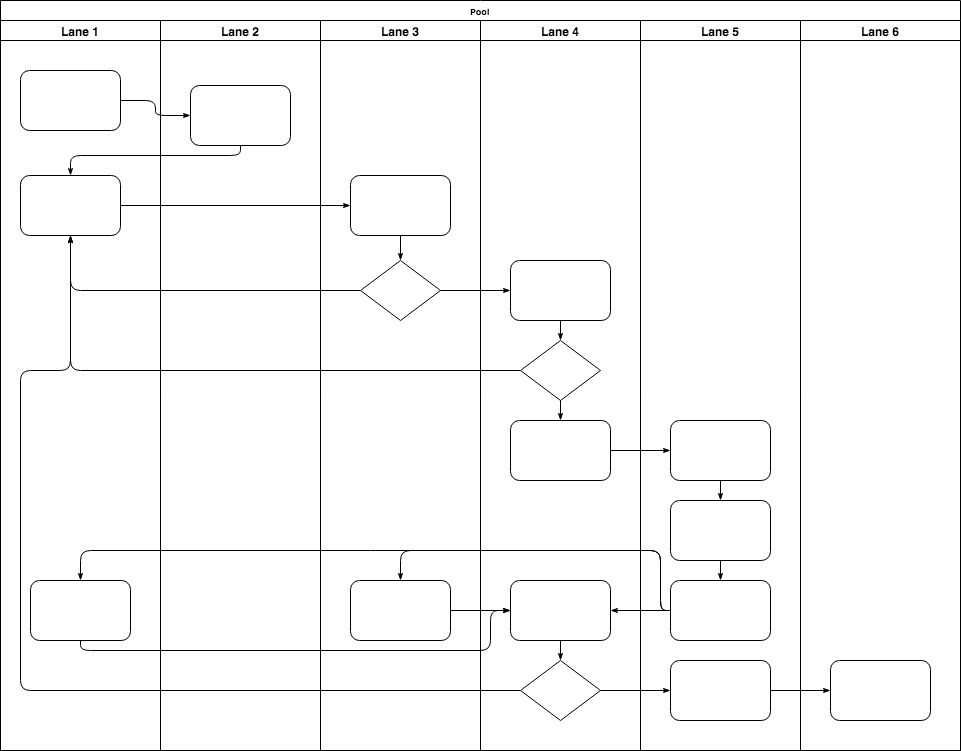

The diagram above was exported from draw.io. Its source (the exported page's mxGraphModel, read from the mxfile embedded in the PNG):
<mxGraphModel dx="1430" dy="885" grid="1" gridSize="10" guides="1" tooltips="1" connect="1" arrows="1" fold="1" page="1" pageScale="1" pageWidth="1100" pageHeight="850" background="#ffffff" math="0" shadow="0">
  <root>
    <mxCell id="0" />
    <mxCell id="1" parent="0" />
    <mxCell id="77e6c97f196da883-1" value="Pool" style="swimlane;html=1;childLayout=stackLayout;startSize=20;rounded=0;shadow=0;labelBackgroundColor=none;strokeColor=#000000;strokeWidth=1;fillColor=#ffffff;fontFamily=Verdana;fontSize=8;fontColor=#000000;align=center;" parent="1" vertex="1">
      <mxGeometry x="70" y="40" width="960" height="750" as="geometry" />
    </mxCell>
    <mxCell id="77e6c97f196da883-2" value="Lane 1" style="swimlane;html=1;startSize=20;" parent="77e6c97f196da883-1" vertex="1">
      <mxGeometry y="20" width="160" height="730" as="geometry" />
    </mxCell>
    <mxCell id="77e6c97f196da883-8" value="" style="rounded=1;whiteSpace=wrap;html=1;shadow=0;labelBackgroundColor=none;strokeColor=#000000;strokeWidth=1;fillColor=#ffffff;fontFamily=Verdana;fontSize=8;fontColor=#000000;align=center;" parent="77e6c97f196da883-2" vertex="1">
      <mxGeometry x="20" y="50" width="100" height="60" as="geometry" />
    </mxCell>
    <mxCell id="77e6c97f196da883-9" value="" style="rounded=1;whiteSpace=wrap;html=1;shadow=0;labelBackgroundColor=none;strokeColor=#000000;strokeWidth=1;fillColor=#ffffff;fontFamily=Verdana;fontSize=8;fontColor=#000000;align=center;" parent="77e6c97f196da883-2" vertex="1">
      <mxGeometry x="20" y="155" width="100" height="60" as="geometry" />
    </mxCell>
    <mxCell id="77e6c97f196da883-10" value="" style="rounded=1;whiteSpace=wrap;html=1;shadow=0;labelBackgroundColor=none;strokeColor=#000000;strokeWidth=1;fillColor=#ffffff;fontFamily=Verdana;fontSize=8;fontColor=#000000;align=center;" parent="77e6c97f196da883-2" vertex="1">
      <mxGeometry x="30" y="560" width="100" height="60" as="geometry" />
    </mxCell>
    <mxCell id="77e6c97f196da883-26" style="edgeStyle=orthogonalEdgeStyle;rounded=1;html=1;labelBackgroundColor=none;startArrow=none;startFill=0;startSize=5;endArrow=classicThin;endFill=1;endSize=5;jettySize=auto;orthogonalLoop=1;strokeColor=#000000;strokeWidth=1;fontFamily=Verdana;fontSize=8;fontColor=#000000;" parent="77e6c97f196da883-1" source="77e6c97f196da883-8" target="77e6c97f196da883-11" edge="1">
      <mxGeometry relative="1" as="geometry" />
    </mxCell>
    <mxCell id="77e6c97f196da883-27" style="edgeStyle=orthogonalEdgeStyle;rounded=1;html=1;labelBackgroundColor=none;startArrow=none;startFill=0;startSize=5;endArrow=classicThin;endFill=1;endSize=5;jettySize=auto;orthogonalLoop=1;strokeColor=#000000;strokeWidth=1;fontFamily=Verdana;fontSize=8;fontColor=#000000;" parent="77e6c97f196da883-1" source="77e6c97f196da883-11" target="77e6c97f196da883-9" edge="1">
      <mxGeometry relative="1" as="geometry">
        <Array as="points">
          <mxPoint x="240" y="155" />
          <mxPoint x="70" y="155" />
        </Array>
      </mxGeometry>
    </mxCell>
    <mxCell id="77e6c97f196da883-28" style="edgeStyle=orthogonalEdgeStyle;rounded=1;html=1;labelBackgroundColor=none;startArrow=none;startFill=0;startSize=5;endArrow=classicThin;endFill=1;endSize=5;jettySize=auto;orthogonalLoop=1;strokeColor=#000000;strokeWidth=1;fontFamily=Verdana;fontSize=8;fontColor=#000000;" parent="77e6c97f196da883-1" source="77e6c97f196da883-9" target="77e6c97f196da883-12" edge="1">
      <mxGeometry relative="1" as="geometry" />
    </mxCell>
    <mxCell id="77e6c97f196da883-30" style="edgeStyle=orthogonalEdgeStyle;rounded=1;html=1;labelBackgroundColor=none;startArrow=none;startFill=0;startSize=5;endArrow=classicThin;endFill=1;endSize=5;jettySize=auto;orthogonalLoop=1;strokeColor=#000000;strokeWidth=1;fontFamily=Verdana;fontSize=8;fontColor=#000000;" parent="77e6c97f196da883-1" source="77e6c97f196da883-13" target="77e6c97f196da883-9" edge="1">
      <mxGeometry relative="1" as="geometry" />
    </mxCell>
    <mxCell id="77e6c97f196da883-31" style="edgeStyle=orthogonalEdgeStyle;rounded=1;html=1;labelBackgroundColor=none;startArrow=none;startFill=0;startSize=5;endArrow=classicThin;endFill=1;endSize=5;jettySize=auto;orthogonalLoop=1;strokeColor=#000000;strokeWidth=1;fontFamily=Verdana;fontSize=8;fontColor=#000000;" parent="77e6c97f196da883-1" source="77e6c97f196da883-16" target="77e6c97f196da883-9" edge="1">
      <mxGeometry relative="1" as="geometry" />
    </mxCell>
    <mxCell id="77e6c97f196da883-32" style="edgeStyle=orthogonalEdgeStyle;rounded=1;html=1;labelBackgroundColor=none;startArrow=none;startFill=0;startSize=5;endArrow=classicThin;endFill=1;endSize=5;jettySize=auto;orthogonalLoop=1;strokeColor=#000000;strokeWidth=1;fontFamily=Verdana;fontSize=8;fontColor=#000000;" parent="77e6c97f196da883-1" source="77e6c97f196da883-20" target="77e6c97f196da883-9" edge="1">
      <mxGeometry relative="1" as="geometry">
        <Array as="points">
          <mxPoint x="20" y="690" />
          <mxPoint x="20" y="370" />
          <mxPoint x="70" y="370" />
        </Array>
      </mxGeometry>
    </mxCell>
    <mxCell id="77e6c97f196da883-33" style="edgeStyle=orthogonalEdgeStyle;rounded=1;html=1;labelBackgroundColor=none;startArrow=none;startFill=0;startSize=5;endArrow=classicThin;endFill=1;endSize=5;jettySize=auto;orthogonalLoop=1;strokeColor=#000000;strokeWidth=1;fontFamily=Verdana;fontSize=8;fontColor=#000000;" parent="77e6c97f196da883-1" source="77e6c97f196da883-13" target="77e6c97f196da883-15" edge="1">
      <mxGeometry relative="1" as="geometry" />
    </mxCell>
    <mxCell id="77e6c97f196da883-39" style="edgeStyle=orthogonalEdgeStyle;rounded=1;html=1;labelBackgroundColor=none;startArrow=none;startFill=0;startSize=5;endArrow=classicThin;endFill=1;endSize=5;jettySize=auto;orthogonalLoop=1;strokeColor=#000000;strokeWidth=1;fontFamily=Verdana;fontSize=8;fontColor=#000000;" parent="77e6c97f196da883-1" source="77e6c97f196da883-20" target="77e6c97f196da883-23" edge="1">
      <mxGeometry relative="1" as="geometry" />
    </mxCell>
    <mxCell id="77e6c97f196da883-40" style="edgeStyle=orthogonalEdgeStyle;rounded=1;html=1;labelBackgroundColor=none;startArrow=none;startFill=0;startSize=5;endArrow=classicThin;endFill=1;endSize=5;jettySize=auto;orthogonalLoop=1;strokeColor=#000000;strokeWidth=1;fontFamily=Verdana;fontSize=8;fontColor=#000000;" parent="77e6c97f196da883-1" source="77e6c97f196da883-23" target="77e6c97f196da883-24" edge="1">
      <mxGeometry relative="1" as="geometry" />
    </mxCell>
    <mxCell id="107ba76e4e335f99-1" style="edgeStyle=orthogonalEdgeStyle;rounded=1;html=1;labelBackgroundColor=none;startArrow=none;startFill=0;startSize=5;endArrow=classicThin;endFill=1;endSize=5;jettySize=auto;orthogonalLoop=1;strokeColor=#000000;strokeWidth=1;fontFamily=Verdana;fontSize=8;fontColor=#000000;" parent="77e6c97f196da883-1" source="77e6c97f196da883-17" target="77e6c97f196da883-18" edge="1">
      <mxGeometry relative="1" as="geometry" />
    </mxCell>
    <mxCell id="107ba76e4e335f99-2" style="edgeStyle=orthogonalEdgeStyle;rounded=1;html=1;labelBackgroundColor=none;startArrow=none;startFill=0;startSize=5;endArrow=classicThin;endFill=1;endSize=5;jettySize=auto;orthogonalLoop=1;strokeColor=#000000;strokeWidth=1;fontFamily=Verdana;fontSize=8;fontColor=#000000;" parent="77e6c97f196da883-1" source="77e6c97f196da883-22" target="77e6c97f196da883-14" edge="1">
      <mxGeometry relative="1" as="geometry">
        <Array as="points">
          <mxPoint x="660" y="610" />
          <mxPoint x="660" y="550" />
          <mxPoint x="400" y="550" />
        </Array>
      </mxGeometry>
    </mxCell>
    <mxCell id="107ba76e4e335f99-3" style="edgeStyle=orthogonalEdgeStyle;rounded=1;html=1;labelBackgroundColor=none;startArrow=none;startFill=0;startSize=5;endArrow=classicThin;endFill=1;endSize=5;jettySize=auto;orthogonalLoop=1;strokeColor=#000000;strokeWidth=1;fontFamily=Verdana;fontSize=8;fontColor=#000000;" parent="77e6c97f196da883-1" source="77e6c97f196da883-22" target="77e6c97f196da883-19" edge="1">
      <mxGeometry relative="1" as="geometry" />
    </mxCell>
    <mxCell id="107ba76e4e335f99-4" style="edgeStyle=orthogonalEdgeStyle;rounded=1;html=1;labelBackgroundColor=none;startArrow=none;startFill=0;startSize=5;endArrow=classicThin;endFill=1;endSize=5;jettySize=auto;orthogonalLoop=1;strokeColor=#000000;strokeWidth=1;fontFamily=Verdana;fontSize=8;fontColor=#000000;" parent="77e6c97f196da883-1" source="77e6c97f196da883-22" target="77e6c97f196da883-10" edge="1">
      <mxGeometry relative="1" as="geometry">
        <Array as="points">
          <mxPoint x="660" y="610" />
          <mxPoint x="660" y="550" />
          <mxPoint x="80" y="550" />
        </Array>
      </mxGeometry>
    </mxCell>
    <mxCell id="107ba76e4e335f99-5" style="edgeStyle=orthogonalEdgeStyle;rounded=1;html=1;labelBackgroundColor=none;startArrow=none;startFill=0;startSize=5;endArrow=classicThin;endFill=1;endSize=5;jettySize=auto;orthogonalLoop=1;strokeColor=#000000;strokeWidth=1;fontFamily=Verdana;fontSize=8;fontColor=#000000;" parent="77e6c97f196da883-1" source="77e6c97f196da883-10" target="77e6c97f196da883-19" edge="1">
      <mxGeometry relative="1" as="geometry">
        <Array as="points">
          <mxPoint x="80" y="650" />
          <mxPoint x="490" y="650" />
          <mxPoint x="490" y="610" />
        </Array>
      </mxGeometry>
    </mxCell>
    <mxCell id="107ba76e4e335f99-6" style="edgeStyle=orthogonalEdgeStyle;rounded=1;html=1;labelBackgroundColor=none;startArrow=none;startFill=0;startSize=5;endArrow=classicThin;endFill=1;endSize=5;jettySize=auto;orthogonalLoop=1;strokeColor=#000000;strokeWidth=1;fontFamily=Verdana;fontSize=8;fontColor=#000000;" parent="77e6c97f196da883-1" source="77e6c97f196da883-14" target="77e6c97f196da883-19" edge="1">
      <mxGeometry relative="1" as="geometry" />
    </mxCell>
    <mxCell id="77e6c97f196da883-3" value="Lane 2" style="swimlane;html=1;startSize=20;" parent="77e6c97f196da883-1" vertex="1">
      <mxGeometry x="160" y="20" width="160" height="730" as="geometry" />
    </mxCell>
    <mxCell id="77e6c97f196da883-11" value="" style="rounded=1;whiteSpace=wrap;html=1;shadow=0;labelBackgroundColor=none;strokeColor=#000000;strokeWidth=1;fillColor=#ffffff;fontFamily=Verdana;fontSize=8;fontColor=#000000;align=center;" parent="77e6c97f196da883-3" vertex="1">
      <mxGeometry x="30" y="65" width="100" height="60" as="geometry" />
    </mxCell>
    <mxCell id="77e6c97f196da883-4" value="Lane 3" style="swimlane;html=1;startSize=20;" parent="77e6c97f196da883-1" vertex="1">
      <mxGeometry x="320" y="20" width="160" height="730" as="geometry" />
    </mxCell>
    <mxCell id="77e6c97f196da883-12" value="" style="rounded=1;whiteSpace=wrap;html=1;shadow=0;labelBackgroundColor=none;strokeColor=#000000;strokeWidth=1;fillColor=#ffffff;fontFamily=Verdana;fontSize=8;fontColor=#000000;align=center;" parent="77e6c97f196da883-4" vertex="1">
      <mxGeometry x="30" y="155" width="100" height="60" as="geometry" />
    </mxCell>
    <mxCell id="77e6c97f196da883-13" value="" style="rhombus;whiteSpace=wrap;html=1;rounded=0;shadow=0;labelBackgroundColor=none;strokeColor=#000000;strokeWidth=1;fillColor=#ffffff;fontFamily=Verdana;fontSize=8;fontColor=#000000;align=center;" parent="77e6c97f196da883-4" vertex="1">
      <mxGeometry x="40" y="240" width="80" height="60" as="geometry" />
    </mxCell>
    <mxCell id="77e6c97f196da883-14" value="" style="rounded=1;whiteSpace=wrap;html=1;shadow=0;labelBackgroundColor=none;strokeColor=#000000;strokeWidth=1;fillColor=#ffffff;fontFamily=Verdana;fontSize=8;fontColor=#000000;align=center;" parent="77e6c97f196da883-4" vertex="1">
      <mxGeometry x="30" y="560" width="100" height="60" as="geometry" />
    </mxCell>
    <mxCell id="77e6c97f196da883-29" style="edgeStyle=orthogonalEdgeStyle;rounded=1;html=1;labelBackgroundColor=none;startArrow=none;startFill=0;startSize=5;endArrow=classicThin;endFill=1;endSize=5;jettySize=auto;orthogonalLoop=1;strokeColor=#000000;strokeWidth=1;fontFamily=Verdana;fontSize=8;fontColor=#000000;" parent="77e6c97f196da883-4" source="77e6c97f196da883-12" target="77e6c97f196da883-13" edge="1">
      <mxGeometry relative="1" as="geometry" />
    </mxCell>
    <mxCell id="77e6c97f196da883-5" value="Lane 4" style="swimlane;html=1;startSize=20;" parent="77e6c97f196da883-1" vertex="1">
      <mxGeometry x="480" y="20" width="160" height="730" as="geometry" />
    </mxCell>
    <mxCell id="77e6c97f196da883-15" value="" style="rounded=1;whiteSpace=wrap;html=1;shadow=0;labelBackgroundColor=none;strokeColor=#000000;strokeWidth=1;fillColor=#ffffff;fontFamily=Verdana;fontSize=8;fontColor=#000000;align=center;" parent="77e6c97f196da883-5" vertex="1">
      <mxGeometry x="30" y="240" width="100" height="60" as="geometry" />
    </mxCell>
    <mxCell id="77e6c97f196da883-16" value="" style="rhombus;whiteSpace=wrap;html=1;rounded=0;shadow=0;labelBackgroundColor=none;strokeColor=#000000;strokeWidth=1;fillColor=#ffffff;fontFamily=Verdana;fontSize=8;fontColor=#000000;align=center;" parent="77e6c97f196da883-5" vertex="1">
      <mxGeometry x="40" y="320" width="80" height="60" as="geometry" />
    </mxCell>
    <mxCell id="77e6c97f196da883-17" value="" style="rounded=1;whiteSpace=wrap;html=1;shadow=0;labelBackgroundColor=none;strokeColor=#000000;strokeWidth=1;fillColor=#ffffff;fontFamily=Verdana;fontSize=8;fontColor=#000000;align=center;" parent="77e6c97f196da883-5" vertex="1">
      <mxGeometry x="30" y="400" width="100" height="60" as="geometry" />
    </mxCell>
    <mxCell id="77e6c97f196da883-19" value="" style="rounded=1;whiteSpace=wrap;html=1;shadow=0;labelBackgroundColor=none;strokeColor=#000000;strokeWidth=1;fillColor=#ffffff;fontFamily=Verdana;fontSize=8;fontColor=#000000;align=center;" parent="77e6c97f196da883-5" vertex="1">
      <mxGeometry x="30" y="560" width="100" height="60" as="geometry" />
    </mxCell>
    <mxCell id="77e6c97f196da883-20" value="" style="rhombus;whiteSpace=wrap;html=1;rounded=0;shadow=0;labelBackgroundColor=none;strokeColor=#000000;strokeWidth=1;fillColor=#ffffff;fontFamily=Verdana;fontSize=8;fontColor=#000000;align=center;" parent="77e6c97f196da883-5" vertex="1">
      <mxGeometry x="40" y="640" width="80" height="60" as="geometry" />
    </mxCell>
    <mxCell id="77e6c97f196da883-34" style="edgeStyle=orthogonalEdgeStyle;rounded=1;html=1;labelBackgroundColor=none;startArrow=none;startFill=0;startSize=5;endArrow=classicThin;endFill=1;endSize=5;jettySize=auto;orthogonalLoop=1;strokeColor=#000000;strokeWidth=1;fontFamily=Verdana;fontSize=8;fontColor=#000000;" parent="77e6c97f196da883-5" source="77e6c97f196da883-15" target="77e6c97f196da883-16" edge="1">
      <mxGeometry relative="1" as="geometry" />
    </mxCell>
    <mxCell id="77e6c97f196da883-35" style="edgeStyle=orthogonalEdgeStyle;rounded=1;html=1;labelBackgroundColor=none;startArrow=none;startFill=0;startSize=5;endArrow=classicThin;endFill=1;endSize=5;jettySize=auto;orthogonalLoop=1;strokeColor=#000000;strokeWidth=1;fontFamily=Verdana;fontSize=8;fontColor=#000000;" parent="77e6c97f196da883-5" source="77e6c97f196da883-16" target="77e6c97f196da883-17" edge="1">
      <mxGeometry relative="1" as="geometry" />
    </mxCell>
    <mxCell id="77e6c97f196da883-36" style="edgeStyle=orthogonalEdgeStyle;rounded=1;html=1;labelBackgroundColor=none;startArrow=none;startFill=0;startSize=5;endArrow=classicThin;endFill=1;endSize=5;jettySize=auto;orthogonalLoop=1;strokeColor=#000000;strokeWidth=1;fontFamily=Verdana;fontSize=8;fontColor=#000000;" parent="77e6c97f196da883-5" source="77e6c97f196da883-19" target="77e6c97f196da883-20" edge="1">
      <mxGeometry relative="1" as="geometry" />
    </mxCell>
    <mxCell id="77e6c97f196da883-6" value="Lane 5" style="swimlane;html=1;startSize=20;" parent="77e6c97f196da883-1" vertex="1">
      <mxGeometry x="640" y="20" width="160" height="730" as="geometry" />
    </mxCell>
    <mxCell id="77e6c97f196da883-18" value="" style="rounded=1;whiteSpace=wrap;html=1;shadow=0;labelBackgroundColor=none;strokeColor=#000000;strokeWidth=1;fillColor=#ffffff;fontFamily=Verdana;fontSize=8;fontColor=#000000;align=center;" parent="77e6c97f196da883-6" vertex="1">
      <mxGeometry x="30" y="400" width="100" height="60" as="geometry" />
    </mxCell>
    <mxCell id="77e6c97f196da883-21" value="" style="rounded=1;whiteSpace=wrap;html=1;shadow=0;labelBackgroundColor=none;strokeColor=#000000;strokeWidth=1;fillColor=#ffffff;fontFamily=Verdana;fontSize=8;fontColor=#000000;align=center;" parent="77e6c97f196da883-6" vertex="1">
      <mxGeometry x="30" y="480" width="100" height="60" as="geometry" />
    </mxCell>
    <mxCell id="77e6c97f196da883-22" value="" style="rounded=1;whiteSpace=wrap;html=1;shadow=0;labelBackgroundColor=none;strokeColor=#000000;strokeWidth=1;fillColor=#ffffff;fontFamily=Verdana;fontSize=8;fontColor=#000000;align=center;" parent="77e6c97f196da883-6" vertex="1">
      <mxGeometry x="30" y="560" width="100" height="60" as="geometry" />
    </mxCell>
    <mxCell id="77e6c97f196da883-23" value="" style="rounded=1;whiteSpace=wrap;html=1;shadow=0;labelBackgroundColor=none;strokeColor=#000000;strokeWidth=1;fillColor=#ffffff;fontFamily=Verdana;fontSize=8;fontColor=#000000;align=center;" parent="77e6c97f196da883-6" vertex="1">
      <mxGeometry x="30" y="640" width="100" height="60" as="geometry" />
    </mxCell>
    <mxCell id="77e6c97f196da883-37" style="edgeStyle=orthogonalEdgeStyle;rounded=1;html=1;labelBackgroundColor=none;startArrow=none;startFill=0;startSize=5;endArrow=classicThin;endFill=1;endSize=5;jettySize=auto;orthogonalLoop=1;strokeColor=#000000;strokeWidth=1;fontFamily=Verdana;fontSize=8;fontColor=#000000;" parent="77e6c97f196da883-6" source="77e6c97f196da883-18" target="77e6c97f196da883-21" edge="1">
      <mxGeometry relative="1" as="geometry" />
    </mxCell>
    <mxCell id="77e6c97f196da883-38" style="edgeStyle=orthogonalEdgeStyle;rounded=1;html=1;labelBackgroundColor=none;startArrow=none;startFill=0;startSize=5;endArrow=classicThin;endFill=1;endSize=5;jettySize=auto;orthogonalLoop=1;strokeColor=#000000;strokeWidth=1;fontFamily=Verdana;fontSize=8;fontColor=#000000;" parent="77e6c97f196da883-6" source="77e6c97f196da883-21" target="77e6c97f196da883-22" edge="1">
      <mxGeometry relative="1" as="geometry" />
    </mxCell>
    <mxCell id="77e6c97f196da883-7" value="Lane 6" style="swimlane;html=1;startSize=20;" parent="77e6c97f196da883-1" vertex="1">
      <mxGeometry x="800" y="20" width="160" height="730" as="geometry" />
    </mxCell>
    <mxCell id="77e6c97f196da883-24" value="" style="rounded=1;whiteSpace=wrap;html=1;shadow=0;labelBackgroundColor=none;strokeColor=#000000;strokeWidth=1;fillColor=#ffffff;fontFamily=Verdana;fontSize=8;fontColor=#000000;align=center;" parent="77e6c97f196da883-7" vertex="1">
      <mxGeometry x="30" y="640" width="100" height="60" as="geometry" />
    </mxCell>
  </root>
</mxGraphModel>